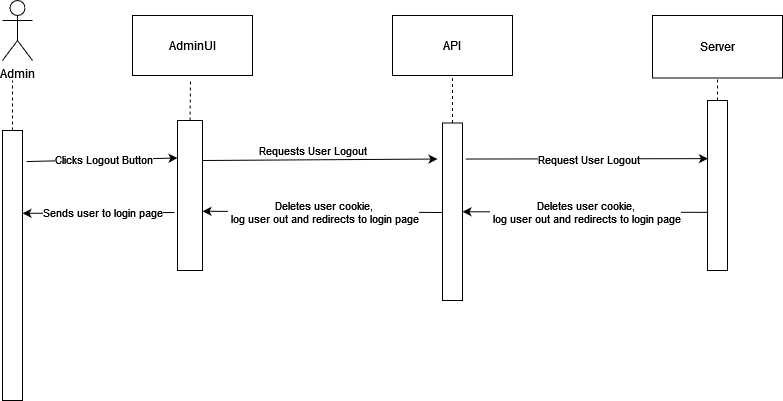

The diagram above was exported from draw.io. Its source (the exported page's mxGraphModel, read from the mxfile embedded in the PNG):
<mxGraphModel dx="830" dy="425" grid="1" gridSize="10" guides="1" tooltips="1" connect="1" arrows="1" fold="1" page="1" pageScale="1" pageWidth="850" pageHeight="1100" math="0" shadow="0">
  <root>
    <mxCell id="0" />
    <mxCell id="1" parent="0" />
    <mxCell id="pMxy6oZ8K1jAHw7Rk_4D-2" value="Admin" style="shape=umlActor;verticalLabelPosition=bottom;verticalAlign=top;html=1;" parent="1" vertex="1">
      <mxGeometry x="100" y="20" width="30" height="60" as="geometry" />
    </mxCell>
    <mxCell id="pMxy6oZ8K1jAHw7Rk_4D-7" value="API" style="html=1;whiteSpace=wrap;" parent="1" vertex="1">
      <mxGeometry x="490" y="35" width="120" height="60" as="geometry" />
    </mxCell>
    <mxCell id="pMxy6oZ8K1jAHw7Rk_4D-8" value="Server" style="html=1;whiteSpace=wrap;" parent="1" vertex="1">
      <mxGeometry x="750" y="35" width="130" height="62.5" as="geometry" />
    </mxCell>
    <mxCell id="pMxy6oZ8K1jAHw7Rk_4D-26" value="" style="rounded=0;whiteSpace=wrap;html=1;" parent="1" vertex="1">
      <mxGeometry x="100" y="150" width="20" height="270" as="geometry" />
    </mxCell>
    <mxCell id="pMxy6oZ8K1jAHw7Rk_4D-33" value="" style="endArrow=none;dashed=1;html=1;rounded=0;exitX=0.5;exitY=0;exitDx=0;exitDy=0;exitPerimeter=0;" parent="1" source="pMxy6oZ8K1jAHw7Rk_4D-26" edge="1">
      <mxGeometry width="50" height="50" relative="1" as="geometry">
        <mxPoint x="80" y="160" as="sourcePoint" />
        <mxPoint x="110" y="100" as="targetPoint" />
      </mxGeometry>
    </mxCell>
    <mxCell id="pMxy6oZ8K1jAHw7Rk_4D-37" value="AdminUI" style="html=1;whiteSpace=wrap;" parent="1" vertex="1">
      <mxGeometry x="230" y="35" width="120" height="60" as="geometry" />
    </mxCell>
    <mxCell id="pMxy6oZ8K1jAHw7Rk_4D-39" value="" style="rounded=0;whiteSpace=wrap;html=1;" parent="1" vertex="1">
      <mxGeometry x="275" y="140" width="25" height="150" as="geometry" />
    </mxCell>
    <mxCell id="pMxy6oZ8K1jAHw7Rk_4D-40" value="" style="endArrow=classic;html=1;rounded=0;entryX=0;entryY=0.25;entryDx=0;entryDy=0;exitX=1.2;exitY=0.115;exitDx=0;exitDy=0;exitPerimeter=0;" parent="1" source="pMxy6oZ8K1jAHw7Rk_4D-26" target="pMxy6oZ8K1jAHw7Rk_4D-39" edge="1">
      <mxGeometry width="50" height="50" relative="1" as="geometry">
        <mxPoint x="120" y="180" as="sourcePoint" />
        <mxPoint x="270" y="190" as="targetPoint" />
      </mxGeometry>
    </mxCell>
    <mxCell id="pMxy6oZ8K1jAHw7Rk_4D-41" value="Clicks Logout Button" style="edgeLabel;html=1;align=center;verticalAlign=middle;resizable=0;points=[];" parent="pMxy6oZ8K1jAHw7Rk_4D-40" vertex="1" connectable="0">
      <mxGeometry x="0.0125" relative="1" as="geometry">
        <mxPoint as="offset" />
      </mxGeometry>
    </mxCell>
    <mxCell id="pMxy6oZ8K1jAHw7Rk_4D-42" value="" style="rounded=0;whiteSpace=wrap;html=1;" parent="1" vertex="1">
      <mxGeometry x="540" y="142.5" width="20" height="177.5" as="geometry" />
    </mxCell>
    <mxCell id="pMxy6oZ8K1jAHw7Rk_4D-47" value="" style="endArrow=none;dashed=1;html=1;rounded=0;exitX=0.5;exitY=0;exitDx=0;exitDy=0;" parent="1" source="pMxy6oZ8K1jAHw7Rk_4D-39" edge="1">
      <mxGeometry width="50" height="50" relative="1" as="geometry">
        <mxPoint x="250" y="140" as="sourcePoint" />
        <mxPoint x="288" y="100" as="targetPoint" />
      </mxGeometry>
    </mxCell>
    <mxCell id="pMxy6oZ8K1jAHw7Rk_4D-48" value="" style="endArrow=none;dashed=1;html=1;rounded=0;entryX=0.5;entryY=1;entryDx=0;entryDy=0;exitX=0.5;exitY=0;exitDx=0;exitDy=0;" parent="1" source="pMxy6oZ8K1jAHw7Rk_4D-42" target="pMxy6oZ8K1jAHw7Rk_4D-7" edge="1">
      <mxGeometry width="50" height="50" relative="1" as="geometry">
        <mxPoint x="310" y="122.5" as="sourcePoint" />
        <mxPoint x="300" y="112.5" as="targetPoint" />
      </mxGeometry>
    </mxCell>
    <mxCell id="pMxy6oZ8K1jAHw7Rk_4D-49" value="" style="endArrow=classic;html=1;rounded=0;entryX=-0.25;entryY=0.203;entryDx=0;entryDy=0;exitX=1;exitY=0.346;exitDx=0;exitDy=0;exitPerimeter=0;entryPerimeter=0;" parent="1" target="pMxy6oZ8K1jAHw7Rk_4D-42" edge="1">
      <mxGeometry width="50" height="50" relative="1" as="geometry">
        <mxPoint x="300" y="180" as="sourcePoint" />
        <mxPoint x="490" y="180.01999999999998" as="targetPoint" />
      </mxGeometry>
    </mxCell>
    <mxCell id="pMxy6oZ8K1jAHw7Rk_4D-50" value="Requests User Logout" style="edgeLabel;html=1;align=center;verticalAlign=middle;resizable=0;points=[];" parent="pMxy6oZ8K1jAHw7Rk_4D-49" vertex="1" connectable="0">
      <mxGeometry x="-0.2105" y="2" relative="1" as="geometry">
        <mxPoint x="17" y="-8" as="offset" />
      </mxGeometry>
    </mxCell>
    <mxCell id="pMxy6oZ8K1jAHw7Rk_4D-51" value="" style="rounded=0;whiteSpace=wrap;html=1;" parent="1" vertex="1">
      <mxGeometry x="805" y="120" width="20" height="170" as="geometry" />
    </mxCell>
    <mxCell id="pMxy6oZ8K1jAHw7Rk_4D-52" value="" style="endArrow=none;dashed=1;html=1;rounded=0;exitX=0.5;exitY=0;exitDx=0;exitDy=0;entryX=0.5;entryY=1;entryDx=0;entryDy=0;" parent="1" source="pMxy6oZ8K1jAHw7Rk_4D-51" target="pMxy6oZ8K1jAHw7Rk_4D-8" edge="1">
      <mxGeometry width="50" height="50" relative="1" as="geometry">
        <mxPoint x="690" y="147.5" as="sourcePoint" />
        <mxPoint x="740" y="97.5" as="targetPoint" />
      </mxGeometry>
    </mxCell>
    <mxCell id="pMxy6oZ8K1jAHw7Rk_4D-58" value="" style="endArrow=classic;html=1;rounded=0;entryX=0.022;entryY=0.342;entryDx=0;entryDy=0;entryPerimeter=0;exitX=1.144;exitY=0.203;exitDx=0;exitDy=0;exitPerimeter=0;" parent="1" edge="1" target="pMxy6oZ8K1jAHw7Rk_4D-51" source="pMxy6oZ8K1jAHw7Rk_4D-42">
      <mxGeometry width="50" height="50" relative="1" as="geometry">
        <mxPoint x="560" y="168.44" as="sourcePoint" />
        <mxPoint x="780" y="174.065" as="targetPoint" />
        <Array as="points" />
      </mxGeometry>
    </mxCell>
    <mxCell id="pMxy6oZ8K1jAHw7Rk_4D-59" value="Request User Logout" style="edgeLabel;html=1;align=center;verticalAlign=middle;resizable=0;points=[];" parent="pMxy6oZ8K1jAHw7Rk_4D-58" vertex="1" connectable="0">
      <mxGeometry x="-0.2301" relative="1" as="geometry">
        <mxPoint x="30" as="offset" />
      </mxGeometry>
    </mxCell>
    <mxCell id="pMxy6oZ8K1jAHw7Rk_4D-62" value="" style="endArrow=classic;html=1;rounded=0;entryX=1;entryY=0.5;entryDx=0;entryDy=0;exitX=0.043;exitY=0.658;exitDx=0;exitDy=0;exitPerimeter=0;" parent="1" target="pMxy6oZ8K1jAHw7Rk_4D-42" edge="1" source="pMxy6oZ8K1jAHw7Rk_4D-51">
      <mxGeometry width="50" height="50" relative="1" as="geometry">
        <mxPoint x="995" y="232" as="sourcePoint" />
        <mxPoint x="570" y="233" as="targetPoint" />
      </mxGeometry>
    </mxCell>
    <mxCell id="pMxy6oZ8K1jAHw7Rk_4D-75" value="&lt;div&gt;Deletes user cookie,&lt;/div&gt;&lt;div&gt;&amp;nbsp;log user out and redirects to login page&lt;/div&gt;" style="edgeLabel;html=1;align=center;verticalAlign=middle;resizable=0;points=[];" parent="pMxy6oZ8K1jAHw7Rk_4D-62" vertex="1" connectable="0">
      <mxGeometry x="-0.0023" relative="1" as="geometry">
        <mxPoint as="offset" />
      </mxGeometry>
    </mxCell>
    <mxCell id="pMxy6oZ8K1jAHw7Rk_4D-78" value="" style="endArrow=classic;html=1;rounded=0;entryX=1.05;entryY=0.133;entryDx=0;entryDy=0;entryPerimeter=0;exitX=-0.08;exitY=0.673;exitDx=0;exitDy=0;exitPerimeter=0;" parent="1" edge="1">
      <mxGeometry width="50" height="50" relative="1" as="geometry">
        <mxPoint x="272" y="232.00000000000006" as="sourcePoint" />
        <mxPoint x="120" y="232.82" as="targetPoint" />
      </mxGeometry>
    </mxCell>
    <mxCell id="pMxy6oZ8K1jAHw7Rk_4D-79" value="Sends user to login page" style="edgeLabel;html=1;align=center;verticalAlign=middle;resizable=0;points=[];" parent="pMxy6oZ8K1jAHw7Rk_4D-78" vertex="1" connectable="0">
      <mxGeometry x="-0.0527" y="-1" relative="1" as="geometry">
        <mxPoint as="offset" />
      </mxGeometry>
    </mxCell>
    <mxCell id="Oq59ovbkOPMpsWibCQ3i-2" value="" style="endArrow=classic;html=1;rounded=0;entryX=1;entryY=0.5;entryDx=0;entryDy=0;" edge="1" parent="1">
      <mxGeometry width="50" height="50" relative="1" as="geometry">
        <mxPoint x="540" y="232" as="sourcePoint" />
        <mxPoint x="300" y="230.75" as="targetPoint" />
      </mxGeometry>
    </mxCell>
    <mxCell id="Oq59ovbkOPMpsWibCQ3i-3" value="&lt;div&gt;Deletes user cookie,&lt;/div&gt;&lt;div&gt;&amp;nbsp;log user out and redirects to login page&lt;/div&gt;" style="edgeLabel;html=1;align=center;verticalAlign=middle;resizable=0;points=[];" vertex="1" connectable="0" parent="Oq59ovbkOPMpsWibCQ3i-2">
      <mxGeometry x="-0.0023" relative="1" as="geometry">
        <mxPoint as="offset" />
      </mxGeometry>
    </mxCell>
  </root>
</mxGraphModel>